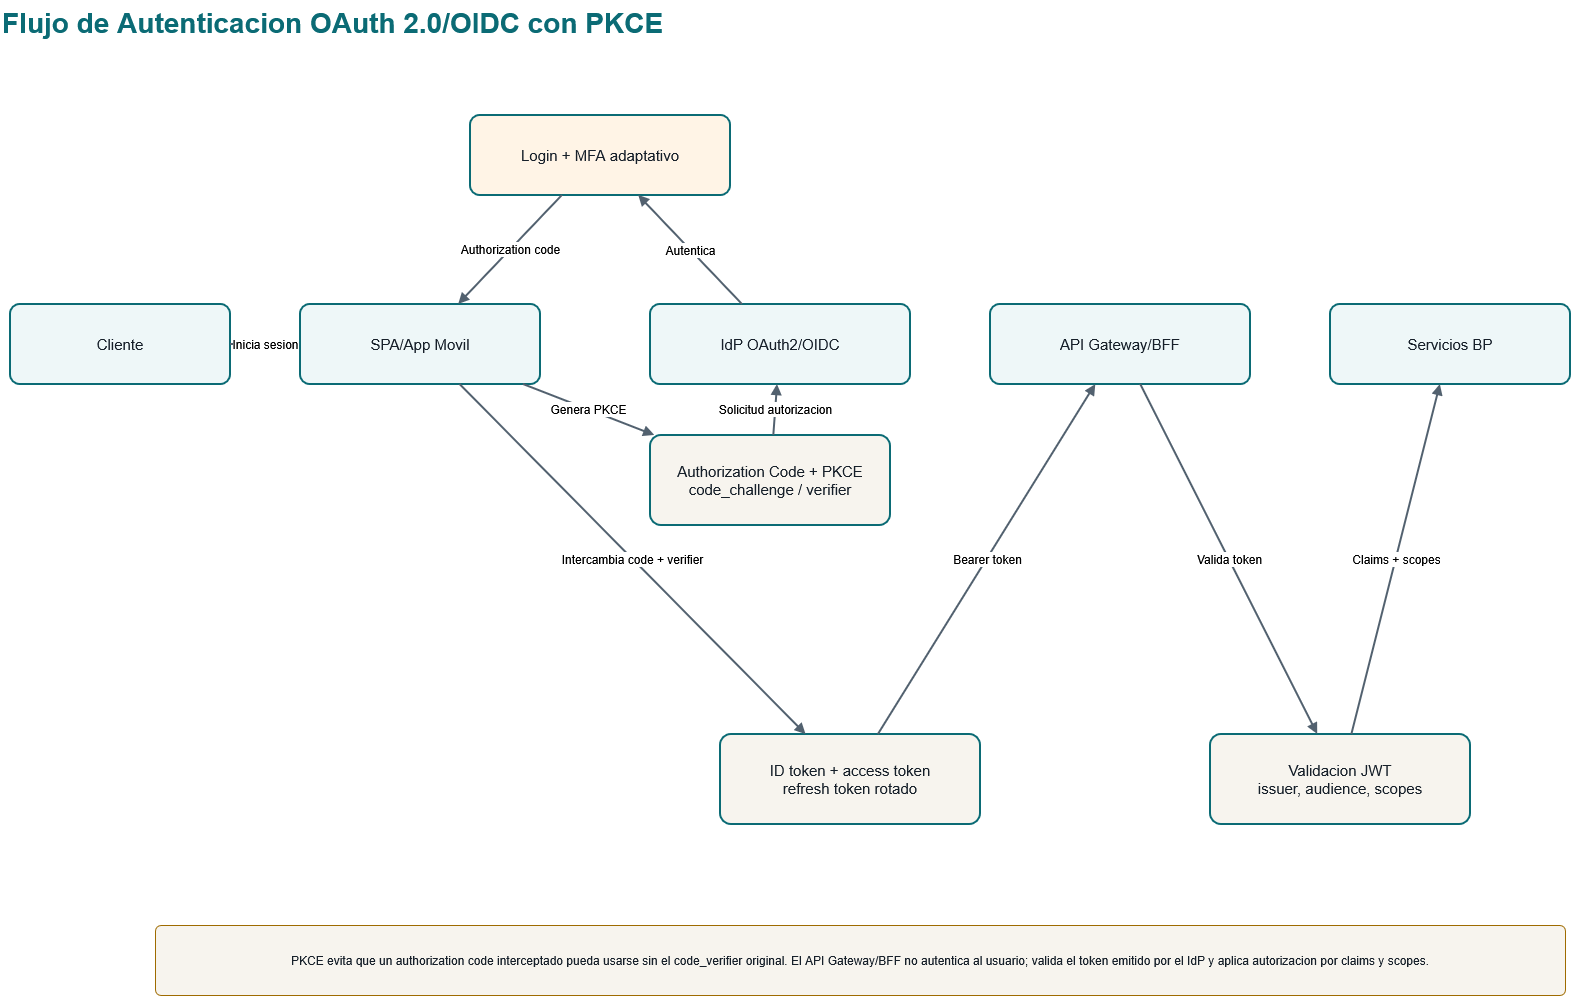

The diagram above was exported from draw.io. Its source (the exported page's mxGraphModel, read from the mxfile embedded in the PNG):
<mxGraphModel dx="1664" dy="916" grid="1" gridSize="10" guides="1" tooltips="1" connect="1" arrows="1" fold="1" page="1" pageScale="1" pageWidth="1800" pageHeight="1150" math="0" shadow="0">
  <root>
    <mxCell id="0" />
    <mxCell id="1" parent="0" />
    <mxCell id="title" parent="1" style="text;html=1;strokeColor=none;fillColor=none;fontSize=28;fontStyle=1;fontColor=#0B6B75;align=left;" value="Flujo de Autenticacion OAuth 2.0/OIDC con PKCE" vertex="1">
      <mxGeometry height="50" width="1000" x="40" y="25" as="geometry" />
    </mxCell>
    <mxCell id="cliente" parent="1" style="rounded=1;whiteSpace=wrap;html=1;arcSize=12;fontSize=15;spacing=8;fillColor=#eef7f8;strokeColor=#0b6b75;fontColor=#17202A;strokeWidth=2;" value="Cliente" vertex="1">
      <mxGeometry height="80" width="220" x="50" y="329" as="geometry" />
    </mxCell>
    <mxCell id="app" parent="1" style="rounded=1;whiteSpace=wrap;html=1;arcSize=12;fontSize=15;spacing=8;fillColor=#eef7f8;strokeColor=#0b6b75;fontColor=#17202A;strokeWidth=2;" value="SPA/App Movil" vertex="1">
      <mxGeometry height="80" width="240" x="340" y="329" as="geometry" />
    </mxCell>
    <mxCell id="idp" parent="1" style="rounded=1;whiteSpace=wrap;html=1;arcSize=12;fontSize=15;spacing=8;fillColor=#eef7f8;strokeColor=#0b6b75;fontColor=#17202A;strokeWidth=2;" value="IdP OAuth2/OIDC" vertex="1">
      <mxGeometry height="80" width="260" x="690" y="329" as="geometry" />
    </mxCell>
    <mxCell id="api" parent="1" style="rounded=1;whiteSpace=wrap;html=1;arcSize=12;fontSize=15;spacing=8;fillColor=#eef7f8;strokeColor=#0b6b75;fontColor=#17202A;strokeWidth=2;" value="API Gateway/BFF" vertex="1">
      <mxGeometry height="80" width="260" x="1030" y="329" as="geometry" />
    </mxCell>
    <mxCell id="svc" parent="1" style="rounded=1;whiteSpace=wrap;html=1;arcSize=12;fontSize=15;spacing=8;fillColor=#eef7f8;strokeColor=#0b6b75;fontColor=#17202A;strokeWidth=2;" value="Servicios BP" vertex="1">
      <mxGeometry height="80" width="240" x="1370" y="329" as="geometry" />
    </mxCell>
    <mxCell id="mfa" parent="1" style="rounded=1;whiteSpace=wrap;html=1;arcSize=12;fontSize=15;spacing=8;fillColor=#fff4e6;strokeColor=#0b6b75;fontColor=#17202A;strokeWidth=2;" value="Login + MFA adaptativo" vertex="1">
      <mxGeometry height="80" width="260" x="510" y="140" as="geometry" />
    </mxCell>
    <mxCell id="pkce" parent="1" style="rounded=1;whiteSpace=wrap;html=1;arcSize=12;fontSize=15;spacing=8;fillColor=#f7f4ee;strokeColor=#0b6b75;fontColor=#17202A;strokeWidth=2;" value="Authorization Code + PKCE&lt;br&gt;code_challenge / verifier" vertex="1">
      <mxGeometry height="90" width="240" x="690" y="460" as="geometry" />
    </mxCell>
    <mxCell id="tokens" parent="1" style="rounded=1;whiteSpace=wrap;html=1;arcSize=12;fontSize=15;spacing=8;fillColor=#f7f4ee;strokeColor=#0b6b75;fontColor=#17202A;strokeWidth=2;" value="ID token + access token&lt;br&gt;refresh token rotado" vertex="1">
      <mxGeometry height="90" width="260" x="760" y="759" as="geometry" />
    </mxCell>
    <mxCell id="valid" parent="1" style="rounded=1;whiteSpace=wrap;html=1;arcSize=12;fontSize=15;spacing=8;fillColor=#f7f4ee;strokeColor=#0b6b75;fontColor=#17202A;strokeWidth=2;" value="Validacion JWT&lt;br&gt;issuer, audience, scopes" vertex="1">
      <mxGeometry height="90" width="260" x="1250" y="759" as="geometry" />
    </mxCell>
    <mxCell id="edge1" edge="1" parent="1" source="cliente" style="endArrow=block;html=1;rounded=0;strokeWidth=2;strokeColor=#52616F;fontSize=12;" target="app" value="Inicia sesion">
      <mxGeometry relative="1" as="geometry" />
    </mxCell>
    <mxCell id="edge2" edge="1" parent="1" source="app" style="endArrow=block;html=1;rounded=0;strokeWidth=2;strokeColor=#52616F;fontSize=12;" target="pkce" value="Genera PKCE">
      <mxGeometry relative="1" as="geometry" />
    </mxCell>
    <mxCell id="edge3" edge="1" parent="1" source="pkce" style="endArrow=block;html=1;rounded=0;strokeWidth=2;strokeColor=#52616F;fontSize=12;" target="idp" value="Solicitud autorizacion">
      <mxGeometry relative="1" as="geometry" />
    </mxCell>
    <mxCell id="edge4" edge="1" parent="1" source="idp" style="endArrow=block;html=1;rounded=0;strokeWidth=2;strokeColor=#52616F;fontSize=12;" target="mfa" value="Autentica">
      <mxGeometry relative="1" as="geometry" />
    </mxCell>
    <mxCell id="edge5" edge="1" parent="1" source="mfa" style="endArrow=block;html=1;rounded=0;strokeWidth=2;strokeColor=#52616F;fontSize=12;" target="app" value="Authorization code">
      <mxGeometry relative="1" as="geometry" />
    </mxCell>
    <mxCell id="edge6" edge="1" parent="1" source="app" style="endArrow=block;html=1;rounded=0;strokeWidth=2;strokeColor=#52616F;fontSize=12;" target="tokens" value="Intercambia code + verifier">
      <mxGeometry relative="1" as="geometry" />
    </mxCell>
    <mxCell id="edge7" edge="1" parent="1" source="tokens" style="endArrow=block;html=1;rounded=0;strokeWidth=2;strokeColor=#52616F;fontSize=12;" target="api" value="Bearer token">
      <mxGeometry relative="1" as="geometry" />
    </mxCell>
    <mxCell id="edge8" edge="1" parent="1" source="api" style="endArrow=block;html=1;rounded=0;strokeWidth=2;strokeColor=#52616F;fontSize=12;" target="valid" value="Valida token">
      <mxGeometry relative="1" as="geometry" />
    </mxCell>
    <mxCell id="edge9" edge="1" parent="1" source="valid" style="endArrow=block;html=1;rounded=0;strokeWidth=2;strokeColor=#52616F;fontSize=12;" target="svc" value="Claims + scopes">
      <mxGeometry relative="1" as="geometry" />
    </mxCell>
    <mxCell id="1-n0hERA5Xg1wxt14z6x-1" parent="1" style="rounded=1;whiteSpace=wrap;html=1;arcSize=8;fontSize=12;spacing=10;fillColor=#F7F4EE;strokeColor=#9F6B00;fontColor=#17202A;strokeWidth=1;" value="PKCE evita que un authorization code interceptado pueda usarse sin el code_verifier original. El API Gateway/BFF no autentica al usuario; valida el token emitido por el IdP y aplica autorizacion por claims y scopes." vertex="1">
      <mxGeometry height="70" width="1410" x="195" y="950" as="geometry" />
    </mxCell>
  </root>
</mxGraphModel>